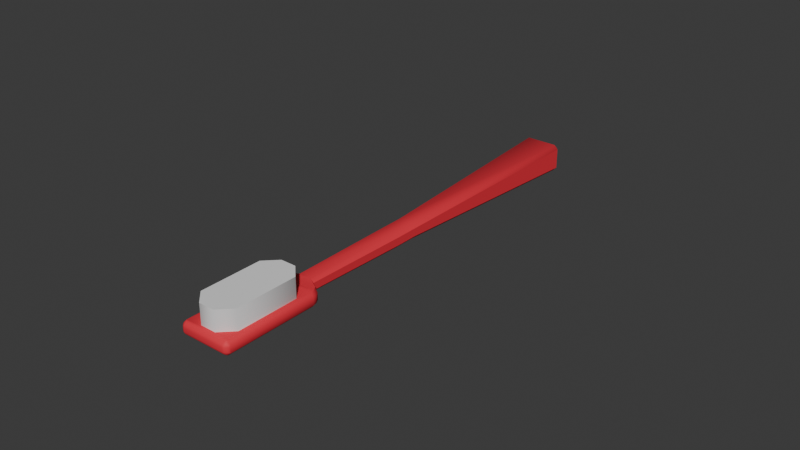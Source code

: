 # Source: zahnb_rste.blend  (saved by Blender 4.3.34; exported with 4.5.12 LTS)
import bpy
from mathutils import Matrix  # noqa: F401  (used for matrix-valued properties, if any)

bpy.ops.wm.read_factory_settings(use_empty=True)
scene = bpy.context.scene
scene.name = 'Scene'

# ---- collections
col_collection = bpy.data.collections.new('Collection'); scene.collection.children.link(col_collection)

# ---- materials (node trees are filled in below, after node groups)
mat_plastic_red = bpy.data.materials.new('Plastic Red')
mat_b_rsten = bpy.data.materials.new('Bürsten')

# ---- node groups
ng_smooth_by_angle = bpy.data.node_groups.new('Smooth by Angle', 'GeometryNodeTree')
_s = ng_smooth_by_angle.interface.new_socket(name='Mesh', in_out='OUTPUT', socket_type='NodeSocketGeometry')
_s = ng_smooth_by_angle.interface.new_socket(name='Mesh', in_out='INPUT', socket_type='NodeSocketGeometry')
_s = ng_smooth_by_angle.interface.new_socket(name='Angle', in_out='INPUT', socket_type='NodeSocketFloat')
_s.subtype = 'ANGLE'
_s.default_value = 0.5236
_s.min_value = 0.0
_s.max_value = 3.142
_s.description = 'Maximum face angle for smooth edges'
_s = ng_smooth_by_angle.interface.new_socket(name='Ignore Sharpness', in_out='INPUT', socket_type='NodeSocketBool')
_s.force_non_field = True
ng_smooth_by_angle.description = 'Set the sharpness of mesh edges based on the angle between the neighboring faces'
ng_smooth_by_angle.is_modifier = True
_N = ng_smooth_by_angle.nodes; _L = ng_smooth_by_angle.links
n0 = _N.new('GeometryNodeSetShadeSmooth'); n0.name = 'Set Shade Smooth'; n0.location = (120, -80)
n0.domain = 'EDGE'
n1 = _N.new('GeometryNodeSetShadeSmooth'); n1.name = 'Set Shade Smooth.001'; n1.location = (300, -80)
n2 = _N.new('NodeGroupOutput'); n2.name = 'Group Output'; n2.location = (480, -80)
n3 = _N.new('GeometryNodeInputMeshEdgeAngle'); n3.name = 'Edge Angle'; n3.location = (-440, -240)
n4 = _N.new('NodeGroupInput'); n4.name = 'Group Input'; n4.location = (-80, -80)
n5 = _N.new('GeometryNodeInputEdgeSmooth'); n5.name = 'Is Edge Smooth'; n5.location = (-260, -120)
n6 = _N.new('GeometryNodeInputShadeSmooth'); n6.name = 'Is Shade Smooth'; n6.location = (-440, -397)
n7 = _N.new('FunctionNodeCompare'); n7.name = 'Compare'; n7.location = (-260, -260)
n7.operation = 'LESS_EQUAL'
n7.inputs[6].default_value = (0.0, 0.0, 0.0, 0.0)
n7.inputs[7].default_value = (0.0, 0.0, 0.0, 0.0)
n8 = _N.new('FunctionNodeBooleanMath'); n8.name = 'Boolean Math.001'; n8.location = (-80, -260)
n9 = _N.new('NodeGroupInput'); n9.name = 'Group Input.001'; n9.location = (-440, -329)
n10 = _N.new('NodeGroupInput'); n10.name = 'Group Input.002'; n10.location = (-259, -189)
n11 = _N.new('FunctionNodeBooleanMath'); n11.name = 'Boolean Math'; n11.location = (-80, -149)
n11.operation = 'OR'
n12 = _N.new('FunctionNodeBooleanMath'); n12.name = 'Boolean Math.002'; n12.location = (-260, -380)
n12.operation = 'OR'
n13 = _N.new('NodeGroupInput'); n13.name = 'Group Input.003'; n13.location = (-440, -460)
_L.new(n3.outputs[0], n7.inputs[0])
_L.new(n1.outputs[0], n2.inputs[0])
_L.new(n9.outputs[1], n7.inputs[1])
_L.new(n7.outputs[0], n8.inputs[0])
_L.new(n4.outputs[0], n0.inputs[0])
_L.new(n0.outputs[0], n1.inputs[0])
_L.new(n8.outputs[0], n0.inputs[2])
_L.new(n10.outputs[2], n11.inputs[1])
_L.new(n5.outputs[0], n11.inputs[0])
_L.new(n11.outputs[0], n0.inputs[1])
_L.new(n13.outputs[2], n12.inputs[1])
_L.new(n6.outputs[0], n12.inputs[0])
_L.new(n12.outputs[0], n8.inputs[1])
n2.is_active_output = True

# ---- material node trees
mat_plastic_red.use_nodes = True; mat_plastic_red.node_tree.nodes.clear()
_N = mat_plastic_red.node_tree.nodes; _L = mat_plastic_red.node_tree.links
n0 = _N.new('ShaderNodeBsdfPrincipled'); n0.name = 'Principled BSDF'; n0.location = (10, 300)
n0.inputs[0].default_value = (0.8001, 0.02641, 0.04705, 1.0)
n0.inputs[2].default_value = 0.7
n1 = _N.new('ShaderNodeOutputMaterial'); n1.name = 'Material Output'; n1.location = (300, 300)
_L.new(n0.outputs[0], n1.inputs[0])
n1.is_active_output = True
mat_b_rsten.use_nodes = True; mat_b_rsten.node_tree.nodes.clear()
_N = mat_b_rsten.node_tree.nodes; _L = mat_b_rsten.node_tree.links
n0 = _N.new('ShaderNodeBsdfPrincipled'); n0.name = 'Principled BSDF'; n0.location = (-34, 281)
n0.inputs[2].default_value = 0.8
n1 = _N.new('ShaderNodeOutputMaterial'); n1.name = 'Material Output'; n1.location = (300, 300)
_L.new(n0.outputs[0], n1.inputs[0])
n1.is_active_output = True

# ---- world
world_world = bpy.data.worlds.new('World'); scene.world = world_world
world_world.use_nodes = True; world_world.node_tree.nodes.clear()
_N = world_world.node_tree.nodes; _L = world_world.node_tree.links
n0 = _N.new('ShaderNodeOutputWorld'); n0.name = 'World Output'; n0.location = (300, 300)
n1 = _N.new('ShaderNodeBackground'); n1.name = 'Background'; n1.location = (10, 300)
n1.inputs[0].default_value = (0.05088, 0.05088, 0.05088, 1.0)
_L.new(n1.outputs[0], n0.inputs[0])
n0.is_active_output = True
world_world.color = (0.05088, 0.05088, 0.05088)
world_world.use_sun_shadow = False
world_world.sun_shadow_jitter_overblur = 0.0

# ---- meshes
me_cube = bpy.data.meshes.new('Cube')
me_cube.from_pydata([(-0.002256, -0.01906, -0.002583), (-0.003572, -0.01906, -0.001284), (-0.003572, -0.01906, 0.001284), (-0.002252, -0.01906, 0.002583), (-0.00508, 0.05308, -0.004625), (-0.006395, 0.05308, -0.003326), (-0.005146, 0.05438, -0.003363), (-0.005075, 0.05308, 0.004625), (-0.005146, 0.05438, 0.003363), (-0.006395, 0.05308, 0.003326), (0.003572, -0.01906, -0.001284), (0.002256, -0.01906, -0.002583), (0.002252, -0.01906, 0.002583), (0.003572, -0.01906, 0.001284), (0.00508, 0.05308, -0.004625), (0.005146, 0.05438, -0.003363), (0.006395, 0.05308, -0.003326), (0.005075, 0.05308, 0.004625), (0.006395, 0.05308, 0.003326), (0.005146, 0.05438, 0.003363), (-0.002255, -0.02644, -0.002583), (-0.003572, -0.02644, -0.001284), (-0.003572, -0.02644, 0.001284), (-0.002249, -0.02644, 0.002583), (0.003572, -0.02644, -0.001284), (0.002255, -0.02644, -0.002583), (0.002249, -0.02644, 0.002583), (0.003572, -0.02644, 0.001284), (-0.00192, -0.06122, -0.001861), (-0.003046, -0.06122, -0.0007529), (-0.003046, -0.06122, 0.001438), (-0.001915, -0.06122, 0.002546), (0.003046, -0.06122, -0.0007529), (0.00192, -0.06122, -0.001861), (0.001915, -0.06122, 0.002546), (0.003046, -0.06122, 0.001438), (-0.002526, -0.09545, 0.002546), (-0.006558, -0.09142, 0.002546), (0.006558, -0.09142, 0.002546), (0.002526, -0.09545, 0.002546), (-0.006558, -0.07115, 0.002546), (-0.002526, -0.06712, 0.002546), (0.002526, -0.06712, 0.002546), (0.006558, -0.07115, 0.002546), (0.002526, -0.09545, 0.009055), (0.006558, -0.09142, 0.009055), (-0.006558, -0.09142, 0.009055), (-0.002526, -0.09545, 0.009055), (-0.002526, -0.06712, 0.009055), (-0.006558, -0.07115, 0.009055), (0.006558, -0.07115, 0.009055), (0.002526, -0.06712, 0.009055), (0.007299, -0.06409, -0.0007529), (0.008532, -0.06694, -0.0007529), (0.008171, -0.06557, -0.0007529), (0.007405, -0.06641, -0.001861), (0.006077, -0.06361, -0.001861), (0.007016, -0.06507, -0.001861), (0.0073, -0.06409, 0.001438), (0.008532, -0.06694, 0.001438), (0.008171, -0.06557, 0.001438), (-0.006077, -0.06361, -0.001861), (-0.007405, -0.06641, -0.001861), (-0.007016, -0.06507, -0.001861), (-0.008532, -0.06694, -0.0007529), (-0.007299, -0.06409, -0.0007529), (-0.008171, -0.06557, -0.0007529), (-0.006104, -0.06367, 0.002546), (-0.007424, -0.06648, 0.002546), (-0.007037, -0.06513, 0.002546), (-0.0073, -0.06409, 0.001438), (-0.008532, -0.06694, 0.001438), (-0.008171, -0.06557, 0.001438), (0.007421, -0.06648, 0.002546), (0.006102, -0.06368, 0.002546), (0.007035, -0.06513, 0.002546), (-0.008212, -0.09664, -0.0003006), (-0.008532, -0.09586, -0.0007529), (-0.008438, -0.09628, -0.0005267), (-0.008291, -0.09639, -0.0007429), (-0.008198, -0.09629, -0.0009749), (-0.008039, -0.0967, -0.000728), (-0.007406, -0.09586, -0.001861), (-0.006958, -0.09664, -0.001541), (-0.007182, -0.09628, -0.001767), (-0.0074, -0.09639, -0.001622), (-0.007389, -0.0967, -0.00137), (-0.007633, -0.09629, -0.00153), (-0.007744, -0.09711, -0.0003006), (-0.007785, -0.09669, -0.00112), (-0.006966, -0.09711, -0.001073), (-0.006972, -0.09742, -0.0003006), (-0.007803, -0.09694, -0.000728), (-0.007395, -0.09722, -0.0007261), (-0.007393, -0.09694, -0.001135), (-0.006969, -0.09733, -0.0007142), (-0.007385, -0.09733, -0.0003006), (0.008532, -0.09586, -0.0007529), (0.008212, -0.09664, -0.0003006), (0.008438, -0.09628, -0.0005267), (0.008291, -0.09639, -0.0007429), (0.008039, -0.0967, -0.000728), (0.008198, -0.09629, -0.0009749), (0.007744, -0.09711, -0.0003006), (0.006972, -0.09742, -0.0003006), (0.006966, -0.09711, -0.001073), (0.007785, -0.09669, -0.00112), (0.007385, -0.09733, -0.0003006), (0.007395, -0.09722, -0.0007261), (0.006969, -0.09733, -0.0007142), (0.007393, -0.09694, -0.001135), (0.007803, -0.09694, -0.000728), (0.006959, -0.09664, -0.001541), (0.007406, -0.09586, -0.001861), (0.007389, -0.0967, -0.00137), (0.0074, -0.09639, -0.001622), (0.007182, -0.09628, -0.001767), (0.007633, -0.09629, -0.00153), (0.008212, -0.09664, 0.0009853), (0.008532, -0.09586, 0.001438), (0.008438, -0.09628, 0.001211), (0.008292, -0.09639, 0.001428), (0.008201, -0.09629, 0.001661), (0.008041, -0.0967, 0.001413), (0.006972, -0.09664, 0.002226), (0.007793, -0.09669, 0.001807), (0.007424, -0.09586, 0.002546), (0.0074, -0.0967, 0.002055), (0.007414, -0.09639, 0.002306), (0.007647, -0.09629, 0.002215), (0.007198, -0.09628, 0.002452), (0.007744, -0.09711, 0.0009853), (0.006972, -0.09711, 0.001758), (0.006972, -0.09742, 0.0009854), (0.007807, -0.09693, 0.001413), (0.007397, -0.09721, 0.001411), (0.0074, -0.09693, 0.001821), (0.006972, -0.09733, 0.001399), (0.007385, -0.09733, 0.0009853), (-0.008532, -0.09586, 0.001438), (-0.008212, -0.09664, 0.0009853), (-0.007793, -0.09668, 0.001806), (-0.008438, -0.09628, 0.001211), (-0.008292, -0.09639, 0.001428), (-0.008041, -0.0967, 0.001413), (-0.008201, -0.09629, 0.00166), (-0.00697, -0.0971, 0.001757), (-0.007744, -0.09711, 0.0009853), (-0.006972, -0.09742, 0.0009854), (-0.007398, -0.09693, 0.00182), (-0.007397, -0.09721, 0.001411), (-0.007806, -0.09693, 0.001413), (-0.007385, -0.09733, 0.0009853), (-0.006971, -0.09733, 0.001399), (-0.006968, -0.09663, 0.002227), (-0.007419, -0.09586, 0.002546), (-0.007396, -0.0967, 0.002055), (-0.00741, -0.09639, 0.002306), (-0.007193, -0.09627, 0.002452), (-0.007643, -0.09629, 0.002215)], [], [(0, 11, 25, 20), (16, 18, 13, 10), (10, 13, 27, 24), (2, 1, 21, 22), (1, 2, 9, 5), (12, 3, 23, 26), (24, 27, 35, 32), (6, 8, 19, 15), (22, 21, 29, 30), (17, 7, 3, 12), (42, 41, 48, 51), (77, 64, 62, 82), (26, 23, 31, 34), (20, 25, 33, 28), (58, 35, 34, 74), (38, 43, 50, 45), (56, 33, 32, 52), (113, 55, 53, 97), (104, 133, 148, 91), (36, 37, 155), (40, 41, 68), (28, 33, 56, 61), (40, 37, 46, 49), (50, 51, 48, 49, 46, 47, 44, 45), (42, 43, 73), (73, 43, 38, 126), (4, 5, 6), (7, 8, 9), (14, 15, 16), (17, 18, 19), (71, 64, 77, 139), (131, 103, 98, 118), (119, 59, 73, 126), (71, 139, 155, 68), (4, 0, 1, 5), (3, 7, 9, 2), (8, 6, 5, 9), (14, 4, 6, 15), (7, 17, 19, 8), (18, 16, 15, 19), (11, 14, 16, 10), (17, 12, 13, 18), (10, 24, 25, 11), (21, 1, 0, 20), (2, 22, 23, 3), (27, 13, 12, 26), (22, 30, 31, 23), (35, 27, 26, 34), (33, 25, 24, 32), (29, 21, 20, 28), (53, 59, 119, 97), (62, 55, 113, 82), (126, 39, 36, 155), (30, 70, 67, 31), (32, 35, 58, 52), (68, 41, 42, 73), (38, 39, 126), (30, 29, 65, 70), (83, 112, 105, 90), (65, 29, 28, 61), (4, 14, 11, 0), (155, 37, 40, 68), (124, 154, 146, 132), (34, 31, 67, 74), (42, 51, 50, 43), (44, 39, 38, 45), (46, 37, 36, 47), (40, 49, 48, 41), (36, 39, 44, 47), (68, 73, 75, 69), (69, 75, 74, 67), (67, 70, 72, 69), (69, 72, 71, 68), (53, 55, 57, 54), (54, 57, 56, 52), (62, 64, 66, 63), (63, 66, 65, 61), (64, 71, 72, 66), (66, 72, 70, 65), (55, 62, 63, 57), (57, 63, 61, 56), (59, 53, 54, 60), (60, 54, 52, 58), (73, 59, 60, 75), (75, 60, 58, 74), (76, 78, 79, 81), (77, 80, 79, 78), (89, 81, 79, 80), (82, 84, 85, 87), (83, 86, 85, 84), (89, 87, 85, 86), (88, 92, 93, 96), (89, 94, 93, 92), (90, 95, 93, 94), (91, 96, 93, 95), (97, 99, 100, 102), (98, 101, 100, 99), (106, 102, 100, 101), (103, 107, 108, 111), (104, 109, 108, 107), (105, 110, 108, 109), (106, 111, 108, 110), (106, 114, 115, 117), (112, 116, 115, 114), (113, 117, 115, 116), (118, 120, 121, 123), (119, 122, 121, 120), (125, 123, 121, 122), (124, 127, 128, 130), (125, 129, 128, 127), (126, 130, 128, 129), (131, 134, 135, 138), (125, 136, 135, 134), (132, 137, 135, 136), (133, 138, 135, 137), (139, 142, 143, 145), (140, 144, 143, 142), (141, 145, 143, 144), (146, 149, 150, 153), (141, 151, 150, 149), (147, 152, 150, 151), (148, 153, 150, 152), (141, 156, 157, 159), (154, 158, 157, 156), (155, 159, 157, 158), (146, 154, 156, 149), (149, 156, 141), (126, 155, 158, 130), (130, 158, 154, 124), (155, 139, 145, 159), (159, 145, 141), (88, 76, 81, 92), (92, 81, 89), (77, 82, 87, 80), (80, 87, 89), (83, 90, 94, 86), (86, 94, 89), (113, 97, 102, 117), (117, 102, 106), (98, 103, 111, 101), (101, 111, 106), (105, 112, 114, 110), (110, 114, 106), (131, 118, 123, 134), (134, 123, 125), (119, 126, 129, 122), (122, 129, 125), (124, 132, 136, 127), (127, 136, 125), (140, 147, 151, 144), (144, 151, 141), (91, 148, 152, 96), (96, 152, 147, 88), (139, 77, 78, 142), (142, 78, 76, 140), (133, 104, 107, 138), (138, 107, 103, 131), (97, 119, 120, 99), (99, 120, 118, 98), (82, 113, 116, 84), (84, 116, 112, 83), (104, 91, 95, 109), (109, 95, 90, 105), (148, 133, 137, 153), (153, 137, 132, 146), (88, 147, 140, 76)])
me_cube.polygons.foreach_set('use_smooth', [True] * 166)
me_cube.polygons.foreach_set('material_index', [0, 0, 0, 0, 0, 0, 0, 0, 0, 0, 1, 0, 0, 0, 0, 1, 0, 0, 0, 0, 0, 0, 1, 1, 0, 0, 0, 0, 0, 0, 0, 0, 0, 0, 0, 0, 0, 0, 0, 0, 0, 0, 0, 0, 0, 0, 0, 0, 0, 0, 0, 0, 0, 0, 0, 0, 0, 0, 0, 0, 0, 0, 0, 0, 1, 1, 1, 1, 1, 0, 0, 0, 0, 0, 0, 0, 0, 0, 0, 0, 0, 0, 0, 0, 0, 0, 0, 0, 0, 0, 0, 0, 0, 0, 0, 0, 0, 0, 0, 0, 0, 0, 0, 0, 0, 0, 0, 0, 0, 0, 0, 0, 0, 0, 0, 0, 0, 0, 0, 0, 0, 0, 0, 0, 0, 0, 0, 0, 0, 0, 0, 0, 0, 0, 0, 0, 0, 0, 0, 0, 0, 0, 0, 0, 0, 0, 0, 0, 0, 0, 0, 0, 0, 0, 0, 0, 0, 0, 0, 0, 0, 0, 0, 0, 0, 0])
_uv = me_cube.uv_layers.new(name='UVMap')
_uv.uv.foreach_set('vector', [0.171, 0.75, 0.329, 0.75, 0.3289, 0.75, 0.1711, 0.75, 0.4105, 0.5044, 0.5895, 0.5044, 0.5621, 0.75, 0.4379, 0.75, 0.4379, 0.75, 0.5621, 0.75, 0.5621, 0.75, 0.4379, 0.75, 0.5621, 0.0, 0.4379, 0.0, 0.4379, 0.0, 0.5621, 0.0, 0.4379, 0.0, 0.5621, 0.0, 0.5895, 0.2456, 0.4105, 0.2456, 0.6712, 0.75, 0.8288, 0.75, 0.8287, 0.75, 0.6713, 0.75, 0.4379, 0.75, 0.5621, 0.75, 0.5621, 0.75, 0.4379, 0.75, 0.4098, 0.2752, 0.5902, 0.2752, 0.5902, 0.4748, 0.4098, 0.4748, 0.5621, 0.0, 0.4379, 0.0, 0.4379, 0.0, 0.5621, 0.0, 0.6512, 0.5044, 0.8488, 0.5044, 0.8288, 0.75, 0.6712, 0.75, 0.713, 0.75, 0.787, 0.75, 0.787, 0.75, 0.713, 0.75, 0.125, 0.75, 0.125, 0.75, 0.1415, 0.75, 0.1415, 0.75, 0.6713, 0.75, 0.8287, 0.75, 0.8286, 0.75, 0.6714, 0.75, 0.1711, 0.75, 0.3289, 0.75, 0.3288, 0.75, 0.1712, 0.75, 0.5621, 0.75, 0.5621, 0.75, 0.6714, 0.75, 0.6486, 0.75, 0.6539, 0.75, 0.6539, 0.75, 0.6539, 0.75, 0.6539, 0.75, 0.3513, 0.75, 0.3288, 0.75, 0.4379, 0.75, 0.4379, 0.75, 0.3585, 0.75, 0.3585, 0.75, 0.4379, 0.75, 0.4379, 0.75, 0.4635, 0.7729, 0.5365, 0.7729, 0.5365, 0.9771, 0.4635, 0.9771, 0.787, 0.75, 0.8461, 0.75, 0.8587, 0.75, 0.8461, 0.75, 0.8461, 0.75, 0.8564, 0.75, 0.1712, 0.75, 0.3288, 0.75, 0.3513, 0.75, 0.1487, 0.75, 0.8461, 0.75, 0.8461, 0.75, 0.8461, 0.75, 0.8461, 0.75, 0.6539, 0.75, 0.713, 0.75, 0.787, 0.75, 0.8461, 0.75, 0.8461, 0.75, 0.787, 0.75, 0.713, 0.75, 0.6539, 0.75, 0.713, 0.75, 0.6539, 0.75, 0.6413, 0.75, 0.6413, 0.75, 0.6539, 0.75, 0.6539, 0.75, 0.6412, 0.75, 0.1511, 0.5044, 0.125, 0.5045, 0.1502, 0.5001, 0.624, 0.2766, 0.5902, 0.2752, 0.5892, 0.251, 0.376, 0.4735, 0.4098, 0.4748, 0.4108, 0.499, 0.625, 0.5046, 0.5895, 0.5044, 0.5902, 0.5002, 0.5621, 0.0, 0.4379, 0.0, 0.4379, 0.0, 0.5621, 0.0, 0.5365, 0.7615, 0.4635, 0.7615, 0.4635, 0.7547, 0.5365, 0.7547, 0.5621, 0.75, 0.5621, 0.75, 0.6412, 0.75, 0.6412, 0.75, 0.5621, 0.0, 0.5621, 0.0, 0.625, 0.0, 0.625, 0.0, 0.1511, 0.5044, 0.171, 0.75, 0.125, 0.75, 0.125, 0.5045, 0.625, 0.0, 0.625, 0.2454, 0.5895, 0.2456, 0.5621, 0.0, 0.5902, 0.2752, 0.4098, 0.2752, 0.4105, 0.2456, 0.5895, 0.2456, 0.375, 0.4735, 0.375, 0.2765, 0.4098, 0.2752, 0.4098, 0.4748, 0.625, 0.2766, 0.625, 0.4734, 0.5902, 0.4748, 0.5902, 0.2752, 0.5895, 0.5044, 0.4105, 0.5044, 0.4098, 0.4748, 0.5902, 0.4748, 0.329, 0.75, 0.3489, 0.5044, 0.4105, 0.5044, 0.4379, 0.75, 0.6512, 0.5044, 0.6712, 0.75, 0.5621, 0.75, 0.5895, 0.5044, 0.4379, 0.75, 0.4379, 0.75, 0.3289, 0.75, 0.329, 0.75, 0.125, 0.75, 0.125, 0.75, 0.171, 0.75, 0.1711, 0.75, 0.5621, 0.0, 0.5621, 0.0, 0.625, 0.0, 0.625, 0.0, 0.5621, 0.75, 0.5621, 0.75, 0.6712, 0.75, 0.6713, 0.75, 0.5621, 0.0, 0.5621, 0.0, 0.625, 0.0, 0.625, 0.0, 0.5621, 0.75, 0.5621, 0.75, 0.6713, 0.75, 0.6714, 0.75, 0.3288, 0.75, 0.3289, 0.75, 0.4379, 0.75, 0.4379, 0.75, 0.125, 0.75, 0.125, 0.75, 0.1711, 0.75, 0.1712, 0.75, 0.4379, 0.75, 0.5621, 0.75, 0.5621, 0.75, 0.4379, 0.75, 0.1415, 0.75, 0.3585, 0.75, 0.3585, 0.75, 0.1415, 0.75, 0.6413, 0.75, 0.713, 0.75, 0.787, 0.75, 0.8587, 0.75, 0.5621, 0.0, 0.5621, 0.0, 0.625, 0.0, 0.625, 0.0, 0.4379, 0.75, 0.5621, 0.75, 0.5621, 0.75, 0.4379, 0.75, 0.8587, 0.75, 0.787, 0.75, 0.713, 0.75, 0.6413, 0.75, 0.6539, 0.75, 0.6539, 0.75, 0.6423, 0.75, 0.5621, 0.0, 0.4379, 0.0, 0.4379, 0.0, 0.5621, 0.0, 0.3931, 0.9769, 0.3931, 0.7731, 0.4197, 0.7729, 0.4197, 0.9771, 0.125, 0.75, 0.125, 0.75, 0.1712, 0.75, 0.1487, 0.75, 0.1511, 0.5044, 0.3489, 0.5044, 0.329, 0.75, 0.171, 0.75, 0.8587, 0.75, 0.8461, 0.75, 0.8461, 0.75, 0.8588, 0.75, 0.6069, 0.7729, 0.6069, 0.9771, 0.5802, 0.9771, 0.5803, 0.7729, 0.6714, 0.75, 0.8286, 0.75, 0.8514, 0.75, 0.6486, 0.75, 0.713, 0.75, 0.713, 0.75, 0.6539, 0.75, 0.6539, 0.75, 0.713, 0.75, 0.713, 0.75, 0.6539, 0.75, 0.6539, 0.75, 0.8461, 0.75, 0.8461, 0.75, 0.787, 0.75, 0.787, 0.75, 0.8461, 0.75, 0.8461, 0.75, 0.787, 0.75, 0.787, 0.75, 0.787, 0.75, 0.713, 0.75, 0.713, 0.75, 0.787, 0.75, 0.8587, 0.75, 0.6413, 0.75, 0.6441, 0.75, 0.853, 0.75, 0.853, 0.75, 0.6441, 0.75, 0.6486, 0.75, 0.8514, 0.75, 0.625, 0.0, 0.5621, 0.0, 0.5664, 0.0, 0.625, 0.0, 0.625, 0.0, 0.5664, 0.0, 0.5621, 0.0, 0.625, 0.0, 0.4379, 0.75, 0.3585, 0.75, 0.3556, 0.75, 0.4326, 0.75, 0.4326, 0.75, 0.3556, 0.75, 0.3513, 0.75, 0.4379, 0.75, 0.1415, 0.75, 0.125, 0.75, 0.1272, 0.75, 0.1444, 0.75, 0.1444, 0.75, 0.1272, 0.75, 0.125, 0.75, 0.1487, 0.75, 0.4379, 0.0, 0.5621, 0.0, 0.5664, 0.0, 0.4379, 0.0, 0.4379, 0.0, 0.5664, 0.0, 0.5621, 0.0, 0.4379, 0.0, 0.3585, 0.75, 0.1415, 0.75, 0.1444, 0.75, 0.3556, 0.75, 0.3556, 0.75, 0.1444, 0.75, 0.1487, 0.75, 0.3513, 0.75, 0.5621, 0.75, 0.4379, 0.75, 0.4326, 0.75, 0.5676, 0.75, 0.5676, 0.75, 0.4326, 0.75, 0.4379, 0.75, 0.5621, 0.75, 0.6412, 0.75, 0.5621, 0.75, 0.5676, 0.75, 0.6441, 0.75, 0.6441, 0.75, 0.5676, 0.75, 0.5621, 0.75, 0.6486, 0.75, 0.4635, 0.9953, 0.4507, 1.0, 0.4384, 1.0, 0.4379, 0.9936, 0.125, 0.75, 0.1291, 0.75, 0.1267, 0.75, 0.1233, 0.75, 0.1359, 0.75, 0.1314, 0.75, 0.1273, 0.75, 0.1291, 0.75, 0.1415, 0.75, 0.1448, 0.75, 0.1416, 0.75, 0.1374, 0.75, 0.3931, 0.9769, 0.3998, 0.9836, 0.384, 0.9835, 0.375, 0.9802, 0.1359, 0.75, 0.1374, 0.75, 0.1398, 0.75, 0.1414, 0.75, 0.4635, 0.9885, 0.4379, 0.9901, 0.4379, 0.9851, 0.4635, 0.9838, 0.1359, 0.75, 0.1413, 0.75, 0.1413, 0.75, 0.1349, 0.75, 0.4197, 0.9771, 0.4379, 0.9771, 0.4379, 0.9833, 0.4131, 0.9837, 0.4635, 0.9771, 0.4635, 0.9838, 0.4394, 0.9838, 0.4379, 0.9771, 0.4379, 0.75, 0.4507, 0.75, 0.4359, 0.7514, 0.4222, 0.75, 0.4635, 0.7547, 0.4379, 0.7564, 0.4359, 0.7514, 0.4507, 0.75, 0.417, 0.7609, 0.4222, 0.7541, 0.4359, 0.7514, 0.4379, 0.7564, 0.4635, 0.7615, 0.4635, 0.7662, 0.4369, 0.766, 0.4379, 0.7599, 0.4635, 0.7729, 0.4379, 0.7729, 0.4369, 0.766, 0.4635, 0.7662, 0.4197, 0.7729, 0.4131, 0.7663, 0.4369, 0.766, 0.4379, 0.7729, 0.417, 0.7609, 0.4379, 0.7599, 0.4369, 0.766, 0.4131, 0.7663, 0.4169, 0.7609, 0.3998, 0.7664, 0.384, 0.7665, 0.3907, 0.7624, 0.3931, 0.7731, 0.375, 0.7698, 0.375, 0.7666, 0.3998, 0.7664, 0.3585, 0.75, 0.3783, 0.75, 0.3667, 0.75, 0.3505, 0.75, 0.5365, 0.7547, 0.5493, 0.75, 0.5616, 0.75, 0.5621, 0.7564, 0.5621, 0.75, 0.5819, 0.75, 0.5703, 0.75, 0.5541, 0.75, 0.5831, 0.75, 0.5621, 0.75, 0.5621, 0.75, 0.5779, 0.75, 0.6069, 0.7729, 0.6002, 0.7662, 0.616, 0.7662, 0.625, 0.7695, 0.5831, 0.75, 0.6093, 0.75, 0.6185, 0.75, 0.6002, 0.75, 0.6413, 0.75, 0.6446, 0.75, 0.6415, 0.75, 0.6373, 0.75, 0.5365, 0.7615, 0.5621, 0.7598, 0.5621, 0.7649, 0.5365, 0.7662, 0.5831, 0.75, 0.5869, 0.75, 0.5673, 0.75, 0.5621, 0.75, 0.5803, 0.7729, 0.5621, 0.7729, 0.5621, 0.7666, 0.5869, 0.7662, 0.5365, 0.7729, 0.5365, 0.7662, 0.5606, 0.7662, 0.5621, 0.7729, 0.5621, 0.0, 0.5493, 0.0, 0.5616, 0.0, 0.5778, 0.0, 0.5365, 0.9953, 0.5621, 0.9936, 0.5621, 0.9977, 0.5493, 1.0, 0.583, 0.9892, 0.5778, 0.996, 0.5686, 0.9983, 0.5621, 0.9936, 0.5802, 0.9771, 0.5869, 0.9838, 0.5631, 0.984, 0.5621, 0.9771, 0.583, 0.9892, 0.5621, 0.9902, 0.5631, 0.984, 0.5869, 0.9838, 0.5365, 0.9885, 0.5365, 0.9838, 0.5631, 0.984, 0.5621, 0.9902, 0.5365, 0.9771, 0.5621, 0.9771, 0.5631, 0.984, 0.5365, 0.9838, 0.5831, 0.9892, 0.6003, 0.9838, 0.616, 0.9838, 0.6093, 0.9878, 0.6069, 0.9771, 0.625, 0.9805, 0.625, 0.9836, 0.6003, 0.9838, 0.625, 0.0, 0.6093, 0.0, 0.6185, 0.0, 0.6314, 0.0, 0.5802, 0.9771, 0.6069, 0.9771, 0.6003, 0.9838, 0.5869, 0.9838, 0.5869, 0.9838, 0.6003, 0.9838, 0.583, 0.9892, 0.6413, 0.75, 0.8587, 0.75, 0.8555, 0.75, 0.6446, 0.75, 0.625, 0.7695, 0.625, 0.9805, 0.6069, 0.9771, 0.6069, 0.7729, 0.625, 0.0, 0.5621, 0.0, 0.5778, 0.0, 0.6093, 0.0, 0.6093, 0.9878, 0.5778, 0.996, 0.5831, 0.9892, 0.4635, 0.9885, 0.4635, 0.9953, 0.4379, 0.9936, 0.4379, 0.9901, 0.1349, 0.75, 0.1314, 0.75, 0.1359, 0.75, 0.125, 0.75, 0.1415, 0.75, 0.1374, 0.75, 0.1291, 0.75, 0.1291, 0.75, 0.1374, 0.75, 0.1359, 0.75, 0.3931, 0.9769, 0.4197, 0.9771, 0.4131, 0.9837, 0.3998, 0.9836, 0.1414, 0.75, 0.1413, 0.75, 0.1359, 0.75, 0.3585, 0.75, 0.4379, 0.75, 0.4181, 0.75, 0.3783, 0.75, 0.3907, 0.7624, 0.4222, 0.7541, 0.4169, 0.7609, 0.4635, 0.7547, 0.4635, 0.7615, 0.4379, 0.7599, 0.4379, 0.7564, 0.4379, 0.7564, 0.4379, 0.7599, 0.417, 0.7609, 0.4197, 0.7729, 0.3931, 0.7731, 0.3998, 0.7664, 0.4131, 0.7663, 0.4131, 0.7663, 0.3998, 0.7664, 0.417, 0.7609, 0.5365, 0.7615, 0.5365, 0.7547, 0.5621, 0.7564, 0.5621, 0.7598, 0.5621, 0.75, 0.5621, 0.75, 0.5831, 0.75, 0.5621, 0.75, 0.6412, 0.75, 0.6215, 0.75, 0.5819, 0.75, 0.5779, 0.75, 0.6093, 0.75, 0.5831, 0.75, 0.6069, 0.7729, 0.5803, 0.7729, 0.5869, 0.7662, 0.6002, 0.7662, 0.6002, 0.75, 0.5869, 0.75, 0.5831, 0.75, 0.5365, 0.9953, 0.5365, 0.9885, 0.5621, 0.9902, 0.5621, 0.9936, 0.5621, 0.9936, 0.5621, 0.9902, 0.583, 0.9892, 0.4635, 0.9771, 0.5365, 0.9771, 0.5365, 0.9838, 0.4635, 0.9838, 0.4635, 0.9838, 0.5365, 0.9838, 0.5365, 0.9885, 0.4635, 0.9885, 0.5621, 0.0, 0.4379, 0.0, 0.4507, 0.0, 0.5493, 0.0, 0.5493, 1.0, 0.4507, 1.0, 0.4635, 0.9953, 0.5365, 0.9953, 0.5365, 0.7729, 0.4635, 0.7729, 0.4635, 0.7662, 0.5365, 0.7662, 0.5365, 0.7662, 0.4635, 0.7662, 0.4635, 0.7615, 0.5365, 0.7615, 0.4379, 0.75, 0.5621, 0.75, 0.5493, 0.75, 0.4507, 0.75, 0.4507, 0.75, 0.5493, 0.75, 0.5365, 0.7547, 0.4635, 0.7547, 0.1415, 0.75, 0.3585, 0.75, 0.3552, 0.75, 0.1448, 0.75, 0.375, 0.9802, 0.375, 0.7698, 0.3931, 0.7731, 0.3931, 0.9769, 0.4635, 0.7729, 0.4635, 0.9771, 0.4379, 0.9771, 0.4379, 0.7729, 0.4379, 0.7729, 0.4379, 0.9771, 0.4197, 0.9771, 0.4197, 0.7729, 0.5365, 0.9771, 0.5365, 0.7729, 0.5621, 0.7729, 0.5621, 0.9771, 0.5621, 0.9771, 0.5621, 0.7729, 0.5803, 0.7729, 0.5802, 0.9771, 0.4635, 0.9885, 0.5365, 0.9885, 0.5365, 0.9953, 0.4635, 0.9953])
me_cube.materials.append(mat_plastic_red)
me_cube.materials.append(mat_b_rsten)
me_cube.update()

# ---- objects
ob_zahnb_rste = bpy.data.objects.new('Zahnbürste', me_cube)

# ---- transforms, parenting, visibility, modifiers, constraints
ob_zahnb_rste.location = (0.0, 0.0, 0.0)
_m = ob_zahnb_rste.modifiers.new('Smooth by Angle', 'NODES')
_m.node_group = ng_smooth_by_angle
_gi = [s.identifier for s in ng_smooth_by_angle.interface.items_tree if s.item_type == 'SOCKET' and s.in_out == 'INPUT']
_m[_gi[1]] = 0.7889  # Angle
_m.use_pin_to_last = True
_m.show_group_selector = False

# ---- collection membership
col_collection.objects.link(ob_zahnb_rste)

# ---- scene / render settings (as saved in the file)
scene.frame_start = 1; scene.frame_end = 250; scene.frame_set(14)
scene.render.engine = 'BLENDER_EEVEE_NEXT'
scene.eevee.ray_tracing_options.trace_max_roughness = 0.0
bpy.context.view_layer.update()

# ---- added for rendering (the .blend has no active camera and no usable light): camera, sun
cam_auto = bpy.data.cameras.new('AutoCamera')
cam_auto.lens = 50.0
cam_auto.sensor_width = 36.0
cam_auto.clip_end = 1000.0
ob_auto_camera = bpy.data.objects.new('AutoCamera', cam_auto)
scene.collection.objects.link(ob_auto_camera)
ob_auto_camera.location = (0.185045, -0.243576, 0.150251)
ob_auto_camera.rotation_euler = (1.09748, -7.21219e-08, 0.694738)
scene.camera = ob_auto_camera
light_auto_sun = bpy.data.lights.new('AutoSun', 'SUN')
light_auto_sun.energy = 3.0
light_auto_sun.angle = 0.0523599
ob_auto_sun = bpy.data.objects.new('AutoSun', light_auto_sun)
scene.collection.objects.link(ob_auto_sun)
ob_auto_sun.rotation_euler = (0.872665, 0.174533, 0.523599)
bpy.context.view_layer.update()
